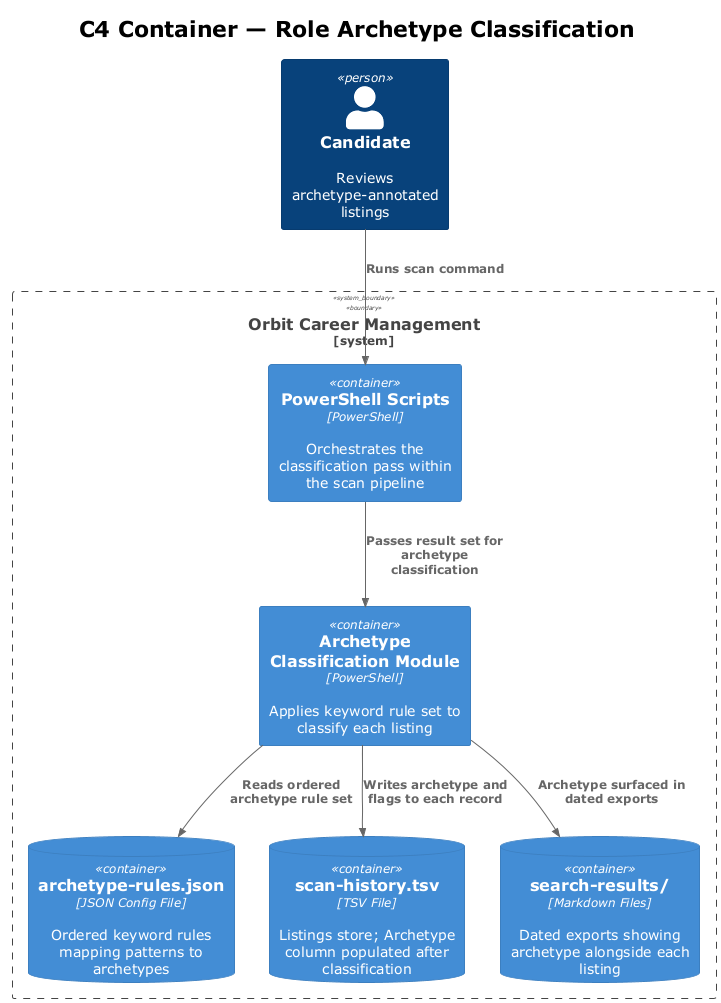

The diagram above was rendered by PlantUML. Its source (embedded in the PNG):
@startuml c4_container
!theme plain
!include <C4/C4_Container>

title C4 Container — Role Archetype Classification

Person(candidate, "Candidate", "Reviews archetype-annotated listings")

System_Boundary(orbit, "Orbit Career Management") {
    Container(psScripts, "PowerShell Scripts", "PowerShell", "Orchestrates the classification pass within the scan pipeline")
    Container(classifier, "Archetype Classification Module", "PowerShell", "Applies keyword rule set to classify each listing")
    ContainerDb(ruleConfig, "archetype-rules.json", "JSON Config File", "Ordered keyword rules mapping patterns to archetypes")
    ContainerDb(scanHistory, "scan-history.tsv", "TSV File", "Listings store; Archetype column populated after classification")
    ContainerDb(exportFiles, "search-results/", "Markdown Files", "Dated exports showing archetype alongside each listing")
}

Rel(candidate, psScripts, "Runs scan command")
Rel(psScripts, classifier, "Passes result set for archetype classification")
Rel(classifier, ruleConfig, "Reads ordered archetype rule set")
Rel(classifier, scanHistory, "Writes archetype and flags to each record")
Rel(classifier, exportFiles, "Archetype surfaced in dated exports")

@enduml